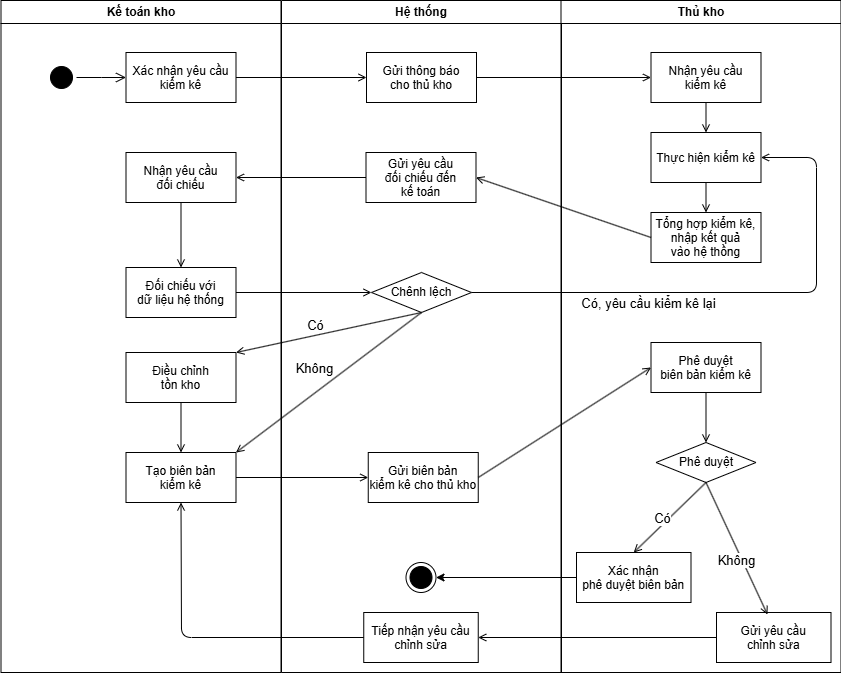

The diagram above was exported from draw.io. Its source (the exported page's mxGraphModel, read from the mxfile embedded in the PNG):
<mxGraphModel dx="1426" dy="785" grid="1" gridSize="10" guides="1" tooltips="1" connect="1" arrows="1" fold="1" page="1" pageScale="1" pageWidth="1169" pageHeight="826" background="none" math="0" shadow="0">
  <root>
    <mxCell id="0" />
    <mxCell id="1" parent="0" />
    <mxCell id="2" value="Kế toán kho" style="swimlane;whiteSpace=wrap" parent="1" vertex="1">
      <mxGeometry x="164.5" y="128" width="280" height="672" as="geometry" />
    </mxCell>
    <mxCell id="5" value="" style="ellipse;shape=startState;fillColor=#000000;strokeColor=#000000;" parent="2" vertex="1">
      <mxGeometry x="45.5" y="62" width="30" height="30" as="geometry" />
    </mxCell>
    <mxCell id="6" value="" style="edgeStyle=elbowEdgeStyle;elbow=horizontal;verticalAlign=bottom;endArrow=open;endSize=8;strokeColor=#000000;endFill=1;rounded=0" parent="2" source="5" target="7" edge="1">
      <mxGeometry x="100" y="40" as="geometry">
        <mxPoint x="115" y="110" as="targetPoint" />
      </mxGeometry>
    </mxCell>
    <mxCell id="7" value="Xác nhận yêu cầu&#10;kiểm kê" style="" parent="2" vertex="1">
      <mxGeometry x="125" y="52" width="110" height="50" as="geometry" />
    </mxCell>
    <mxCell id="xlg1RPkWR2zqkHXVbnSY-42" value="Đối chiếu với&#10;dữ liệu hệ thống" style="" parent="2" vertex="1">
      <mxGeometry x="125" y="267" width="110" height="50" as="geometry" />
    </mxCell>
    <mxCell id="lI2L9kGwUimjtBGQb76f-42" value="Nhận yêu cầu&#10;đối chiếu" style="" parent="2" vertex="1">
      <mxGeometry x="125" y="152" width="110" height="50" as="geometry" />
    </mxCell>
    <mxCell id="lI2L9kGwUimjtBGQb76f-43" value="" style="edgeStyle=none;strokeColor=#000000;endArrow=open;endFill=1;rounded=0;exitX=0.5;exitY=1;exitDx=0;exitDy=0;entryX=0.5;entryY=0;entryDx=0;entryDy=0;" parent="2" source="lI2L9kGwUimjtBGQb76f-42" target="xlg1RPkWR2zqkHXVbnSY-42" edge="1">
      <mxGeometry width="100" height="100" relative="1" as="geometry">
        <mxPoint x="435.5" y="182" as="sourcePoint" />
        <mxPoint x="305.5" y="182" as="targetPoint" />
      </mxGeometry>
    </mxCell>
    <mxCell id="xlg1RPkWR2zqkHXVbnSY-52" value="Tạo biên bản&#10;kiểm kê" style="" parent="2" vertex="1">
      <mxGeometry x="125" y="452" width="110" height="50" as="geometry" />
    </mxCell>
    <mxCell id="xlg1RPkWR2zqkHXVbnSY-51" value="Điều chỉnh&#10;tồn kho" style="" parent="2" vertex="1">
      <mxGeometry x="125" y="352" width="110" height="50" as="geometry" />
    </mxCell>
    <mxCell id="lI2L9kGwUimjtBGQb76f-46" value="" style="edgeStyle=none;strokeColor=#000000;endArrow=open;endFill=1;rounded=0;exitX=0.5;exitY=1;exitDx=0;exitDy=0;entryX=0.5;entryY=0;entryDx=0;entryDy=0;" parent="2" source="xlg1RPkWR2zqkHXVbnSY-51" target="xlg1RPkWR2zqkHXVbnSY-52" edge="1">
      <mxGeometry width="100" height="100" relative="1" as="geometry">
        <mxPoint x="215.5" y="332" as="sourcePoint" />
        <mxPoint x="215.5" y="397" as="targetPoint" />
      </mxGeometry>
    </mxCell>
    <mxCell id="3" value="Hệ thống" style="swimlane;whiteSpace=wrap" parent="1" vertex="1">
      <mxGeometry x="445" y="128" width="280" height="672" as="geometry" />
    </mxCell>
    <mxCell id="15" value="Gửi thông báo&#10;cho thủ kho" style="" parent="3" vertex="1">
      <mxGeometry x="85" y="52" width="110" height="50" as="geometry" />
    </mxCell>
    <mxCell id="xlg1RPkWR2zqkHXVbnSY-75" value="Gửi biên bản&#10;kiểm kê cho thủ kho" style="" parent="3" vertex="1">
      <mxGeometry x="86.75" y="452" width="110" height="50" as="geometry" />
    </mxCell>
    <mxCell id="lI2L9kGwUimjtBGQb76f-39" value="Gửi yêu cầu&#10;đối chiếu đến&#10;kế toán" style="" parent="3" vertex="1">
      <mxGeometry x="84.5" y="152" width="110" height="50" as="geometry" />
    </mxCell>
    <mxCell id="xlg1RPkWR2zqkHXVbnSY-45" value="Chênh lệch" style="rhombus;whiteSpace=wrap;html=1;" parent="3" vertex="1">
      <mxGeometry x="90" y="272" width="100" height="40" as="geometry" />
    </mxCell>
    <mxCell id="xlg1RPkWR2zqkHXVbnSY-49" style="edgeStyle=none;curved=1;rounded=0;orthogonalLoop=1;jettySize=auto;html=1;exitX=0;exitY=1;exitDx=0;exitDy=0;fontSize=12;startSize=8;endSize=8;" parent="3" source="xlg1RPkWR2zqkHXVbnSY-45" target="xlg1RPkWR2zqkHXVbnSY-45" edge="1">
      <mxGeometry relative="1" as="geometry" />
    </mxCell>
    <mxCell id="xlg1RPkWR2zqkHXVbnSY-104" value="Tiếp nhận yêu cầu&#10;chỉnh sửa" style="" parent="3" vertex="1">
      <mxGeometry x="82.25" y="612" width="114.5" height="50" as="geometry" />
    </mxCell>
    <mxCell id="lI2L9kGwUimjtBGQb76f-51" value="" style="ellipse;html=1;shape=endState;fillColor=#000000;strokeColor=#000000;" parent="3" vertex="1">
      <mxGeometry x="124.5" y="562" width="30" height="30" as="geometry" />
    </mxCell>
    <mxCell id="4" value="Thủ kho" style="swimlane;whiteSpace=wrap" parent="1" vertex="1">
      <mxGeometry x="724.5" y="128" width="280" height="672" as="geometry" />
    </mxCell>
    <mxCell id="33" value="Thực hiện kiểm kê" style="" parent="4" vertex="1">
      <mxGeometry x="90" y="132" width="110" height="50" as="geometry" />
    </mxCell>
    <mxCell id="37" value="" style="edgeStyle=none;strokeColor=#000000;endArrow=open;endFill=1;rounded=0;exitX=0.5;exitY=1;exitDx=0;exitDy=0;" parent="4" source="18" target="33" edge="1">
      <mxGeometry width="100" height="100" relative="1" as="geometry">
        <mxPoint x="-30" y="419.5" as="sourcePoint" />
        <mxPoint x="90" y="419.5" as="targetPoint" />
      </mxGeometry>
    </mxCell>
    <mxCell id="18" value="Nhận yêu cầu&#10;kiểm kê" style="" parent="4" vertex="1">
      <mxGeometry x="90" y="52" width="110" height="50" as="geometry" />
    </mxCell>
    <mxCell id="xlg1RPkWR2zqkHXVbnSY-78" value="Phê duyệt&#10;biên bản kiểm kê" style="" parent="4" vertex="1">
      <mxGeometry x="90" y="342" width="110" height="50" as="geometry" />
    </mxCell>
    <mxCell id="xlg1RPkWR2zqkHXVbnSY-85" value="Phê duyệt" style="rhombus;whiteSpace=wrap;html=1;" parent="4" vertex="1">
      <mxGeometry x="95" y="442" width="100" height="40" as="geometry" />
    </mxCell>
    <mxCell id="xlg1RPkWR2zqkHXVbnSY-86" style="edgeStyle=none;curved=1;rounded=0;orthogonalLoop=1;jettySize=auto;html=1;exitX=0;exitY=1;exitDx=0;exitDy=0;fontSize=12;startSize=8;endSize=8;" parent="4" source="xlg1RPkWR2zqkHXVbnSY-85" target="xlg1RPkWR2zqkHXVbnSY-85" edge="1">
      <mxGeometry relative="1" as="geometry" />
    </mxCell>
    <mxCell id="xlg1RPkWR2zqkHXVbnSY-87" value="" style="edgeStyle=none;strokeColor=#000000;endArrow=open;endFill=1;rounded=0;exitX=0.5;exitY=1;exitDx=0;exitDy=0;entryX=0.5;entryY=0;entryDx=0;entryDy=0;" parent="4" source="xlg1RPkWR2zqkHXVbnSY-78" target="xlg1RPkWR2zqkHXVbnSY-85" edge="1">
      <mxGeometry width="100" height="100" relative="1" as="geometry">
        <mxPoint x="85" y="572" as="sourcePoint" />
        <mxPoint x="86" y="749" as="targetPoint" />
      </mxGeometry>
    </mxCell>
    <mxCell id="xlg1RPkWR2zqkHXVbnSY-102" value="Gửi yêu cầu&#10;chỉnh sửa" style="" parent="4" vertex="1">
      <mxGeometry x="155.5" y="612" width="114.5" height="50" as="geometry" />
    </mxCell>
    <mxCell id="xlg1RPkWR2zqkHXVbnSY-96" value="" style="edgeStyle=none;strokeColor=#000000;endArrow=open;endFill=1;rounded=0;exitX=0.5;exitY=1;exitDx=0;exitDy=0;labelPosition=left;verticalLabelPosition=middle;align=right;verticalAlign=middle;entryX=0.445;entryY=0.04;entryDx=0;entryDy=0;entryPerimeter=0;" parent="4" source="xlg1RPkWR2zqkHXVbnSY-85" target="xlg1RPkWR2zqkHXVbnSY-102" edge="1">
      <mxGeometry width="100" height="100" relative="1" as="geometry">
        <mxPoint x="150" y="592" as="sourcePoint" />
        <mxPoint x="85.5" y="622" as="targetPoint" />
      </mxGeometry>
    </mxCell>
    <mxCell id="xlg1RPkWR2zqkHXVbnSY-97" value="&lt;div&gt;&lt;br&gt;&lt;/div&gt;&lt;div&gt;&lt;br&gt;&lt;/div&gt;" style="edgeLabel;html=1;align=center;verticalAlign=middle;resizable=0;points=[];fontSize=12;" parent="xlg1RPkWR2zqkHXVbnSY-96" connectable="0" vertex="1">
      <mxGeometry x="-0.25" y="-3" relative="1" as="geometry">
        <mxPoint x="-36" as="offset" />
      </mxGeometry>
    </mxCell>
    <mxCell id="xlg1RPkWR2zqkHXVbnSY-98" value="Không" style="edgeLabel;html=1;align=center;verticalAlign=middle;resizable=0;points=[];fontSize=13;" parent="xlg1RPkWR2zqkHXVbnSY-96" connectable="0" vertex="1">
      <mxGeometry x="0.1159" y="-5" relative="1" as="geometry">
        <mxPoint y="2" as="offset" />
      </mxGeometry>
    </mxCell>
    <mxCell id="lI2L9kGwUimjtBGQb76f-37" value="Tổng hợp kiểm kê,&#10;nhập kết quả&#10;vào hệ thồng" style="" parent="4" vertex="1">
      <mxGeometry x="90" y="212" width="110" height="50" as="geometry" />
    </mxCell>
    <mxCell id="lI2L9kGwUimjtBGQb76f-38" value="" style="edgeStyle=none;strokeColor=#000000;endArrow=open;endFill=1;rounded=0;exitX=0.5;exitY=1;exitDx=0;exitDy=0;entryX=0.5;entryY=0;entryDx=0;entryDy=0;" parent="4" source="33" target="lI2L9kGwUimjtBGQb76f-37" edge="1">
      <mxGeometry width="100" height="100" relative="1" as="geometry">
        <mxPoint x="215.5" y="162" as="sourcePoint" />
        <mxPoint x="215.5" y="192" as="targetPoint" />
      </mxGeometry>
    </mxCell>
    <mxCell id="lI2L9kGwUimjtBGQb76f-49" value="Xác nhận&#10;phê duyệt biên bản" style="" parent="4" vertex="1">
      <mxGeometry x="15.5" y="552" width="114.5" height="50" as="geometry" />
    </mxCell>
    <mxCell id="xlg1RPkWR2zqkHXVbnSY-88" value="" style="edgeStyle=none;strokeColor=#000000;endArrow=open;endFill=1;rounded=0;exitX=0.5;exitY=1;exitDx=0;exitDy=0;labelPosition=left;verticalLabelPosition=middle;align=right;verticalAlign=middle;entryX=0.5;entryY=0;entryDx=0;entryDy=0;" parent="4" source="xlg1RPkWR2zqkHXVbnSY-85" target="lI2L9kGwUimjtBGQb76f-49" edge="1">
      <mxGeometry width="100" height="100" relative="1" as="geometry">
        <mxPoint x="91.5" y="669" as="sourcePoint" />
        <mxPoint x="-70.10660171779818" y="556.3933982822018" as="targetPoint" />
      </mxGeometry>
    </mxCell>
    <mxCell id="xlg1RPkWR2zqkHXVbnSY-89" value="&lt;div&gt;&lt;br&gt;&lt;/div&gt;&lt;div&gt;&lt;br&gt;&lt;/div&gt;" style="edgeLabel;html=1;align=center;verticalAlign=middle;resizable=0;points=[];fontSize=12;" parent="xlg1RPkWR2zqkHXVbnSY-88" connectable="0" vertex="1">
      <mxGeometry x="-0.25" y="-3" relative="1" as="geometry">
        <mxPoint x="-36" as="offset" />
      </mxGeometry>
    </mxCell>
    <mxCell id="xlg1RPkWR2zqkHXVbnSY-93" value="Có" style="edgeLabel;html=1;align=center;verticalAlign=middle;resizable=0;points=[];fontSize=13;" parent="xlg1RPkWR2zqkHXVbnSY-88" connectable="0" vertex="1">
      <mxGeometry x="0.1159" y="-5" relative="1" as="geometry">
        <mxPoint as="offset" />
      </mxGeometry>
    </mxCell>
    <mxCell id="xlg1RPkWR2zqkHXVbnSY-41" value="" style="endArrow=open;strokeColor=#000000;endFill=1;rounded=0;exitX=1;exitY=0.5;exitDx=0;exitDy=0;entryX=0;entryY=0.5;entryDx=0;entryDy=0;" parent="1" source="7" target="15" edge="1">
      <mxGeometry relative="1" as="geometry">
        <mxPoint x="345" y="488" as="sourcePoint" />
        <mxPoint x="475" y="488" as="targetPoint" />
      </mxGeometry>
    </mxCell>
    <mxCell id="xlg1RPkWR2zqkHXVbnSY-79" value="" style="endArrow=open;strokeColor=#000000;endFill=1;rounded=0;exitX=1;exitY=0.5;exitDx=0;exitDy=0;entryX=0;entryY=0.5;entryDx=0;entryDy=0;" parent="1" source="xlg1RPkWR2zqkHXVbnSY-75" target="xlg1RPkWR2zqkHXVbnSY-78" edge="1">
      <mxGeometry relative="1" as="geometry">
        <mxPoint x="650" y="315" as="sourcePoint" />
        <mxPoint x="820" y="315" as="targetPoint" />
      </mxGeometry>
    </mxCell>
    <mxCell id="19" value="" style="endArrow=open;strokeColor=#000000;endFill=1;rounded=0;exitX=1;exitY=0.5;exitDx=0;exitDy=0;" parent="1" source="15" target="18" edge="1">
      <mxGeometry relative="1" as="geometry">
        <mxPoint x="639.5" y="285" as="sourcePoint" />
      </mxGeometry>
    </mxCell>
    <mxCell id="xlg1RPkWR2zqkHXVbnSY-103" value="" style="edgeStyle=none;strokeColor=#000000;endArrow=open;endFill=1;rounded=1;exitX=0;exitY=0.5;exitDx=0;exitDy=0;entryX=0.5;entryY=1;entryDx=0;entryDy=0;curved=0;" parent="1" source="xlg1RPkWR2zqkHXVbnSY-104" target="xlg1RPkWR2zqkHXVbnSY-52" edge="1">
      <mxGeometry width="100" height="100" relative="1" as="geometry">
        <mxPoint x="874.5" y="660" as="sourcePoint" />
        <mxPoint x="590" y="760" as="targetPoint" />
        <Array as="points">
          <mxPoint x="345" y="765" />
        </Array>
      </mxGeometry>
    </mxCell>
    <mxCell id="xlg1RPkWR2zqkHXVbnSY-105" value="" style="edgeStyle=none;strokeColor=#000000;endArrow=open;endFill=1;rounded=0;exitX=0;exitY=0.5;exitDx=0;exitDy=0;" parent="1" source="xlg1RPkWR2zqkHXVbnSY-102" target="xlg1RPkWR2zqkHXVbnSY-104" edge="1">
      <mxGeometry width="100" height="100" relative="1" as="geometry">
        <mxPoint x="750" y="765" as="sourcePoint" />
        <mxPoint x="590" y="760" as="targetPoint" />
      </mxGeometry>
    </mxCell>
    <mxCell id="lI2L9kGwUimjtBGQb76f-40" value="" style="edgeStyle=none;strokeColor=#000000;endArrow=open;endFill=1;rounded=0;entryX=1;entryY=0.5;entryDx=0;entryDy=0;exitX=0;exitY=0.5;exitDx=0;exitDy=0;" parent="1" source="lI2L9kGwUimjtBGQb76f-37" target="lI2L9kGwUimjtBGQb76f-39" edge="1">
      <mxGeometry width="100" height="100" relative="1" as="geometry">
        <mxPoint x="780" y="370" as="sourcePoint" />
        <mxPoint x="680" y="310" as="targetPoint" />
      </mxGeometry>
    </mxCell>
    <mxCell id="lI2L9kGwUimjtBGQb76f-41" value="" style="edgeStyle=none;strokeColor=#000000;endArrow=open;endFill=1;rounded=0;exitX=0;exitY=0.5;exitDx=0;exitDy=0;entryX=1;entryY=0.5;entryDx=0;entryDy=0;" parent="1" source="lI2L9kGwUimjtBGQb76f-39" target="lI2L9kGwUimjtBGQb76f-42" edge="1">
      <mxGeometry width="100" height="100" relative="1" as="geometry">
        <mxPoint x="815" y="410" as="sourcePoint" />
        <mxPoint x="400" y="310" as="targetPoint" />
      </mxGeometry>
    </mxCell>
    <mxCell id="xlg1RPkWR2zqkHXVbnSY-44" value="" style="edgeStyle=none;strokeColor=#000000;endArrow=open;endFill=1;rounded=0;exitX=1;exitY=0.5;exitDx=0;exitDy=0;" parent="1" source="xlg1RPkWR2zqkHXVbnSY-42" target="xlg1RPkWR2zqkHXVbnSY-45" edge="1">
      <mxGeometry width="100" height="100" relative="1" as="geometry">
        <mxPoint x="584.5" y="350" as="sourcePoint" />
        <mxPoint x="585.5" y="550" as="targetPoint" />
      </mxGeometry>
    </mxCell>
    <mxCell id="lI2L9kGwUimjtBGQb76f-44" value="" style="edgeStyle=none;strokeColor=#000000;endArrow=open;endFill=1;rounded=0;entryX=1;entryY=0;entryDx=0;entryDy=0;labelPosition=left;verticalLabelPosition=middle;align=right;verticalAlign=middle;exitX=0.5;exitY=1;exitDx=0;exitDy=0;" parent="1" source="xlg1RPkWR2zqkHXVbnSY-45" target="xlg1RPkWR2zqkHXVbnSY-52" edge="1">
      <mxGeometry width="100" height="100" relative="1" as="geometry">
        <mxPoint x="600" y="550" as="sourcePoint" />
        <mxPoint x="710" y="500" as="targetPoint" />
      </mxGeometry>
    </mxCell>
    <mxCell id="lI2L9kGwUimjtBGQb76f-45" value="Không" style="edgeLabel;html=1;align=center;verticalAlign=middle;resizable=0;points=[];fontSize=13;" parent="lI2L9kGwUimjtBGQb76f-44" connectable="0" vertex="1">
      <mxGeometry x="-0.25" y="-3" relative="1" as="geometry">
        <mxPoint x="-36" y="5" as="offset" />
      </mxGeometry>
    </mxCell>
    <mxCell id="xlg1RPkWR2zqkHXVbnSY-50" value="" style="edgeStyle=none;strokeColor=#000000;endArrow=open;endFill=1;rounded=0;exitX=0.5;exitY=1;exitDx=0;exitDy=0;entryX=1;entryY=0;entryDx=0;entryDy=0;labelPosition=left;verticalLabelPosition=middle;align=right;verticalAlign=middle;" parent="1" source="xlg1RPkWR2zqkHXVbnSY-45" target="xlg1RPkWR2zqkHXVbnSY-51" edge="1">
      <mxGeometry width="100" height="100" relative="1" as="geometry">
        <mxPoint x="591" y="470" as="sourcePoint" />
        <mxPoint x="591" y="520" as="targetPoint" />
      </mxGeometry>
    </mxCell>
    <mxCell id="xlg1RPkWR2zqkHXVbnSY-57" value="Có" style="edgeLabel;html=1;align=center;verticalAlign=middle;resizable=0;points=[];fontSize=13;" parent="xlg1RPkWR2zqkHXVbnSY-50" connectable="0" vertex="1">
      <mxGeometry x="-0.25" y="-3" relative="1" as="geometry">
        <mxPoint x="-36" as="offset" />
      </mxGeometry>
    </mxCell>
    <mxCell id="lI2L9kGwUimjtBGQb76f-48" value="" style="edgeStyle=none;strokeColor=#000000;endArrow=open;endFill=1;rounded=0;exitX=1;exitY=0.5;exitDx=0;exitDy=0;entryX=0;entryY=0.5;entryDx=0;entryDy=0;" parent="1" source="xlg1RPkWR2zqkHXVbnSY-52" target="xlg1RPkWR2zqkHXVbnSY-75" edge="1">
      <mxGeometry width="100" height="100" relative="1" as="geometry">
        <mxPoint x="580" y="550" as="sourcePoint" />
        <mxPoint x="580" y="615" as="targetPoint" />
      </mxGeometry>
    </mxCell>
    <mxCell id="lI2L9kGwUimjtBGQb76f-50" value="" style="edgeStyle=orthogonalEdgeStyle;rounded=0;orthogonalLoop=1;jettySize=auto;html=1;entryX=1;entryY=0.5;entryDx=0;entryDy=0;" parent="1" source="lI2L9kGwUimjtBGQb76f-49" target="lI2L9kGwUimjtBGQb76f-51" edge="1">
      <mxGeometry relative="1" as="geometry">
        <mxPoint x="560" y="690" as="targetPoint" />
      </mxGeometry>
    </mxCell>
    <mxCell id="lI2L9kGwUimjtBGQb76f-52" value="" style="edgeStyle=none;strokeColor=#000000;endArrow=open;endFill=1;rounded=1;exitX=1;exitY=0.5;exitDx=0;exitDy=0;entryX=1;entryY=0.5;entryDx=0;entryDy=0;curved=0;" parent="1" source="xlg1RPkWR2zqkHXVbnSY-45" target="33" edge="1">
      <mxGeometry width="100" height="100" relative="1" as="geometry">
        <mxPoint x="822" y="655" as="sourcePoint" />
        <mxPoint x="640" y="520" as="targetPoint" />
        <Array as="points">
          <mxPoint x="980" y="420" />
          <mxPoint x="980" y="285" />
        </Array>
      </mxGeometry>
    </mxCell>
    <mxCell id="lI2L9kGwUimjtBGQb76f-53" value="Có, yêu cầu kiểm kê lại" style="edgeLabel;html=1;align=center;verticalAlign=middle;resizable=0;points=[];fontSize=13;" parent="lI2L9kGwUimjtBGQb76f-52" connectable="0" vertex="1">
      <mxGeometry x="-0.3427" y="1" relative="1" as="geometry">
        <mxPoint y="11" as="offset" />
      </mxGeometry>
    </mxCell>
  </root>
</mxGraphModel>